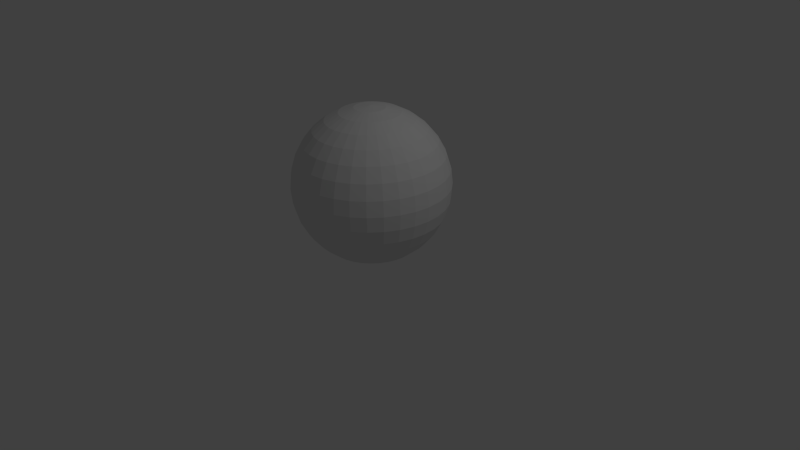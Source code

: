 # Source: Zeyworld.blend  (saved by Blender 2.70.0; exported with 4.5.12 LTS)
import bpy
from mathutils import Matrix  # noqa: F401  (used for matrix-valued properties, if any)

bpy.ops.wm.read_factory_settings(use_empty=True)
scene = bpy.context.scene
scene.name = 'Scene'

# ---- collections
col_collection_1 = bpy.data.collections.new('Collection 1'); scene.collection.children.link(col_collection_1)

# ---- world
world_world = bpy.data.worlds.new('World'); scene.world = world_world
world_world.color = (0.05088, 0.05088, 0.05088)
world_world.use_sun_shadow = False
world_world.sun_shadow_jitter_overblur = 0.0
world_world.cycles.sampling_method = 'MANUAL'
world_world.cycles.sample_map_resolution = 256

# ---- cameras
cam_camera = bpy.data.cameras.new('Camera')
cam_camera.clip_end = 100.0
cam_camera.lens = 35.0
cam_camera.sensor_width = 32.0
cam_camera.sensor_height = 18.0
cam_camera.ortho_scale = 7.314
cam_camera.dof.focus_distance = 0.0
cam_camera.dof.aperture_fstop = 128.0

# ---- lights
light_lamp = bpy.data.lights.new('Lamp', 'POINT')
light_lamp.transmission_factor = 0.0
light_lamp.cutoff_distance = 30.0
light_lamp.energy = 100.0
light_lamp.shadow_buffer_clip_start = 1.001
light_lamp.shadow_soft_size = 0.1
light_lamp.shadow_maximum_resolution = 0.006
light_lamp.use_absolute_resolution = True
light_lamp.cycles.use_multiple_importance_sampling = False

# ---- meshes
me_sphere = bpy.data.meshes.new('Sphere')
me_sphere.from_pydata([(-0.1951, 0.0, 1.981), (-0.3827, 0.0, 1.924), (-0.5556, 0.0, 1.831), (-0.7071, 0.0, 1.707), (-0.8315, 0.0, 1.556), (-0.9239, 0.0, 1.383), (-0.9808, 0.0, 1.195), (-1.0, 0.0, 1.0), (-0.9808, 0.0, 0.8049), (-0.9239, 0.0, 0.6173), (-0.8315, 0.0, 0.4444), (-0.7071, 0.0, 0.2929), (-0.5556, 0.0, 0.1685), (-0.3827, 0.0, 0.07612), (-0.1951, 0.0, 0.01921), (-0.1913, 0.03806, 1.981), (-0.3753, 0.07466, 1.924), (-0.5449, 0.1084, 1.831), (-0.6935, 0.1379, 1.707), (-0.8155, 0.1622, 1.556), (-0.9061, 0.1802, 1.383), (-0.9619, 0.1913, 1.195), (-0.9808, 0.1951, 1.0), (-0.9619, 0.1913, 0.8049), (-0.9061, 0.1802, 0.6173), (-0.8155, 0.1622, 0.4444), (-0.6935, 0.1379, 0.2929), (-0.5449, 0.1084, 0.1685), (-0.3753, 0.07466, 0.07612), (-0.1913, 0.03806, 0.01921), (-0.1802, 0.07466, 1.981), (-0.3536, 0.1464, 1.924), (-0.5133, 0.2126, 1.831), (-0.6533, 0.2706, 1.707), (-0.7682, 0.3182, 1.556), (-0.8536, 0.3536, 1.383), (-0.9061, 0.3753, 1.195), (-0.9239, 0.3827, 1.0), (-0.9061, 0.3753, 0.8049), (-0.8536, 0.3536, 0.6173), (-0.7682, 0.3182, 0.4444), (-0.6533, 0.2706, 0.2929), (-0.5133, 0.2126, 0.1685), (-0.3536, 0.1464, 0.07612), (-0.1802, 0.07466, 0.01921), (-0.1622, 0.1084, 1.981), (-0.3182, 0.2126, 1.924), (-0.4619, 0.3087, 1.831), (-0.5879, 0.3928, 1.707), (-0.6913, 0.4619, 1.556), (-0.7682, 0.5133, 1.383), (-0.8155, 0.5449, 1.195), (-0.8315, 0.5556, 1.0), (-0.8155, 0.5449, 0.8049), (-0.7682, 0.5133, 0.6173), (-0.6913, 0.4619, 0.4444), (-0.5879, 0.3928, 0.2929), (-0.4619, 0.3087, 0.1685), (-0.3182, 0.2126, 0.07612), (-0.1622, 0.1084, 0.01921), (-0.1379, 0.1379, 1.981), (-0.2706, 0.2706, 1.924), (-0.3928, 0.3928, 1.831), (-0.5, 0.5, 1.707), (-0.5879, 0.5879, 1.556), (-0.6533, 0.6533, 1.383), (-0.6935, 0.6935, 1.195), (-0.7071, 0.7071, 1.0), (-0.6935, 0.6935, 0.8049), (-0.6533, 0.6533, 0.6173), (-0.5879, 0.5879, 0.4444), (-0.5, 0.5, 0.2929), (-0.3928, 0.3928, 0.1685), (-0.2706, 0.2706, 0.07612), (-0.1379, 0.1379, 0.01921), (-0.1084, 0.1622, 1.981), (-0.2126, 0.3182, 1.924), (-0.3087, 0.4619, 1.831), (-0.3928, 0.5879, 1.707), (-0.4619, 0.6913, 1.556), (-0.5133, 0.7682, 1.383), (-0.5449, 0.8155, 1.195), (-0.5556, 0.8315, 1.0), (-0.5449, 0.8155, 0.8049), (-0.5133, 0.7682, 0.6173), (-0.4619, 0.6913, 0.4444), (-0.3928, 0.5879, 0.2929), (-0.3087, 0.4619, 0.1685), (-0.2126, 0.3182, 0.07612), (-0.1084, 0.1622, 0.01921), (-0.07466, 0.1802, 1.981), (-0.1464, 0.3536, 1.924), (-0.2126, 0.5133, 1.831), (-0.2706, 0.6533, 1.707), (-0.3182, 0.7682, 1.556), (-0.3536, 0.8536, 1.383), (-0.3753, 0.9061, 1.195), (-0.3827, 0.9239, 1.0), (-0.3753, 0.9061, 0.8049), (-0.3536, 0.8536, 0.6173), (-0.3182, 0.7682, 0.4444), (-0.2706, 0.6533, 0.2929), (-0.2126, 0.5133, 0.1685), (-0.1464, 0.3536, 0.07612), (-0.07466, 0.1802, 0.01921), (-0.03806, 0.1913, 1.981), (-0.07466, 0.3753, 1.924), (-0.1084, 0.5449, 1.831), (-0.1379, 0.6935, 1.707), (-0.1622, 0.8155, 1.556), (-0.1802, 0.9061, 1.383), (-0.1913, 0.9619, 1.195), (-0.1951, 0.9808, 1.0), (-0.1913, 0.9619, 0.8049), (-0.1802, 0.9061, 0.6173), (-0.1622, 0.8155, 0.4444), (-0.1379, 0.6935, 0.2929), (-0.1084, 0.5449, 0.1685), (-0.07466, 0.3753, 0.07612), (-0.03806, 0.1913, 0.01921), (3.266e-07, 0.1951, 1.981), (3.192e-07, 0.3827, 1.924), (3.117e-07, 0.5556, 1.831), (3.192e-07, 0.7071, 1.707), (3.341e-07, 0.8315, 1.556), (2.745e-07, 0.9239, 1.383), (3.937e-07, 0.9808, 1.195), (3.788e-07, 1.0, 1.0), (3.937e-07, 0.9808, 0.8049), (2.298e-07, 0.9239, 0.6173), (3.341e-07, 0.8315, 0.4444), (3.192e-07, 0.7071, 0.2929), (3.415e-07, 0.5556, 0.1685), (3.043e-07, 0.3827, 0.07612), (3.08e-07, 0.1951, 0.01921), (0.03806, 0.1913, 1.981), (0.07466, 0.3753, 1.924), (0.1084, 0.5449, 1.831), (0.138, 0.6935, 1.707), (0.1622, 0.8155, 1.556), (0.1802, 0.9061, 1.383), (0.1913, 0.9619, 1.195), (0.1951, 0.9808, 1.0), (0.1913, 0.9619, 0.8049), (0.1802, 0.9061, 0.6173), (0.1622, 0.8155, 0.4444), (0.138, 0.6935, 0.2929), (0.1084, 0.5449, 0.1685), (0.07466, 0.3753, 0.07612), (0.03806, 0.1913, 0.01921), (0.07466, 0.1802, 1.981), (0.1464, 0.3536, 1.924), (0.2126, 0.5133, 1.831), (0.2706, 0.6533, 1.707), (0.3182, 0.7682, 1.556), (0.3536, 0.8536, 1.383), (0.3753, 0.9061, 1.195), (0.3827, 0.9239, 1.0), (0.3753, 0.9061, 0.8049), (0.3536, 0.8536, 0.6173), (0.3182, 0.7682, 0.4444), (0.2706, 0.6533, 0.2929), (0.2126, 0.5133, 0.1685), (0.1464, 0.3536, 0.07612), (0.07466, 0.1802, 0.01921), (0.1084, 0.1622, 1.981), (0.2126, 0.3182, 1.924), (0.3087, 0.4619, 1.831), (0.3928, 0.5879, 1.707), (0.4619, 0.6913, 1.556), (0.5133, 0.7682, 1.383), (0.5449, 0.8155, 1.195), (0.5556, 0.8315, 1.0), (0.5449, 0.8155, 0.8049), (0.5133, 0.7682, 0.6173), (0.4619, 0.6913, 0.4444), (0.3928, 0.5879, 0.2929), (0.3087, 0.4619, 0.1685), (0.2126, 0.3182, 0.07612), (0.1084, 0.1622, 0.01921), (0.138, 0.1379, 1.981), (0.2706, 0.2706, 1.924), (0.3928, 0.3928, 1.831), (0.5, 0.5, 1.707), (0.5879, 0.5879, 1.556), (0.6533, 0.6533, 1.383), (0.6935, 0.6935, 1.195), (0.7071, 0.7071, 1.0), (0.6935, 0.6935, 0.8049), (0.6533, 0.6533, 0.6173), (0.5879, 0.5879, 0.4444), (0.5, 0.5, 0.2929), (0.3928, 0.3928, 0.1685), (0.2706, 0.2706, 0.07612), (0.138, 0.1379, 0.01921), (0.1622, 0.1084, 1.981), (0.3182, 0.2126, 1.924), (0.4619, 0.3087, 1.831), (0.5879, 0.3928, 1.707), (0.6913, 0.4619, 1.556), (0.7682, 0.5133, 1.383), (0.8155, 0.5449, 1.195), (0.8315, 0.5556, 1.0), (0.8155, 0.5449, 0.8049), (0.7682, 0.5133, 0.6173), (0.6913, 0.4619, 0.4444), (0.5879, 0.3928, 0.2929), (0.4619, 0.3087, 0.1685), (0.3182, 0.2126, 0.07612), (0.1622, 0.1084, 0.01921), (0.1802, 0.07466, 1.981), (0.3536, 0.1464, 1.924), (0.5133, 0.2126, 1.831), (0.6533, 0.2706, 1.707), (0.7682, 0.3182, 1.556), (0.8536, 0.3536, 1.383), (0.9061, 0.3753, 1.195), (0.9239, 0.3827, 1.0), (0.9061, 0.3753, 0.8049), (0.8536, 0.3536, 0.6173), (0.7682, 0.3182, 0.4444), (0.6533, 0.2706, 0.2929), (0.5133, 0.2126, 0.1685), (0.3536, 0.1464, 0.07612), (0.1802, 0.07466, 0.01921), (0.1913, 0.03806, 1.981), (0.3753, 0.07466, 1.924), (0.5449, 0.1084, 1.831), (0.6935, 0.1379, 1.707), (0.8155, 0.1622, 1.556), (0.9061, 0.1802, 1.383), (0.9619, 0.1913, 1.195), (0.9808, 0.1951, 1.0), (0.9619, 0.1913, 0.8049), (0.9061, 0.1802, 0.6173), (0.8155, 0.1622, 0.4444), (0.6935, 0.1379, 0.2929), (0.5449, 0.1084, 0.1685), (0.3753, 0.07466, 0.07612), (0.1913, 0.03806, 0.01921), (0.1951, -7.212e-09, 1.981), (0.3827, 4.122e-08, 1.924), (0.5556, 2.632e-08, 1.831), (0.7071, -2.584e-08, 1.707), (0.8315, -8.544e-08, 1.556), (0.9239, 6.357e-08, 1.383), (0.9808, -8.544e-08, 1.195), (1.0, -1.003e-07, 1.0), (0.9808, -8.544e-08, 0.8049), (0.9239, 6.357e-08, 0.6173), (0.8315, -8.544e-08, 0.4444), (0.7071, -2.584e-08, 0.2929), (0.5556, -1.094e-08, 0.1685), (0.3827, 3.964e-09, 0.07612), (0.1951, 3.964e-09, 0.01921), (0.1913, -0.03806, 1.981), (0.3753, -0.07466, 1.924), (0.5449, -0.1084, 1.831), (0.6935, -0.1379, 1.707), (0.8155, -0.1622, 1.556), (0.9061, -0.1802, 1.383), (0.9619, -0.1913, 1.195), (0.9808, -0.1951, 1.0), (0.9619, -0.1913, 0.8049), (0.9061, -0.1802, 0.6173), (0.8155, -0.1622, 0.4444), (0.6935, -0.1379, 0.2929), (0.5449, -0.1084, 0.1685), (0.3753, -0.07466, 0.07612), (0.1913, -0.03806, 0.01921), (0.1802, -0.07466, 1.981), (0.3536, -0.1464, 1.924), (0.5133, -0.2126, 1.831), (0.6533, -0.2706, 1.707), (0.7682, -0.3182, 1.556), (0.8536, -0.3536, 1.383), (0.9061, -0.3753, 1.195), (0.9239, -0.3827, 1.0), (0.9061, -0.3753, 0.8049), (0.8536, -0.3536, 0.6173), (0.7682, -0.3182, 0.4444), (0.6533, -0.2706, 0.2929), (0.5133, -0.2126, 0.1685), (0.3536, -0.1464, 0.07612), (0.1802, -0.07466, 0.01921), (0.1622, -0.1084, 1.981), (0.3182, -0.2126, 1.924), (0.4619, -0.3087, 1.831), (0.5879, -0.3928, 1.707), (0.6913, -0.4619, 1.556), (0.7682, -0.5133, 1.383), (0.8155, -0.5449, 1.195), (0.8315, -0.5556, 1.0), (0.8155, -0.5449, 0.8049), (0.7682, -0.5133, 0.6173), (0.6913, -0.4619, 0.4444), (0.5879, -0.3928, 0.2929), (0.4619, -0.3087, 0.1685), (0.3182, -0.2126, 0.07612), (0.1622, -0.1084, 0.01921), (0.138, -0.1379, 1.981), (0.2706, -0.2706, 1.924), (0.3928, -0.3928, 1.831), (0.5, -0.5, 1.707), (0.5879, -0.5879, 1.556), (0.6533, -0.6533, 1.383), (0.6935, -0.6935, 1.195), (0.7071, -0.7071, 1.0), (0.6935, -0.6935, 0.8049), (0.6533, -0.6533, 0.6173), (0.5879, -0.5879, 0.4444), (0.5, -0.5, 0.2929), (0.3928, -0.3928, 0.1685), (0.2706, -0.2706, 0.07612), (0.1379, -0.1379, 0.01921), (0.1084, -0.1622, 1.981), (0.2126, -0.3182, 1.924), (0.3087, -0.4619, 1.831), (0.3928, -0.5879, 1.707), (0.4619, -0.6913, 1.556), (0.5133, -0.7682, 1.383), (0.5449, -0.8155, 1.195), (0.5556, -0.8315, 1.0), (0.5449, -0.8155, 0.8049), (0.5133, -0.7682, 0.6173), (0.4619, -0.6913, 0.4444), (0.3928, -0.5879, 0.2929), (0.3087, -0.4619, 0.1685), (0.2126, -0.3182, 0.07612), (0.1084, -0.1622, 0.01921), (3.258e-07, 0.0, 0.0), (0.07466, -0.1802, 1.981), (0.1464, -0.3536, 1.924), (0.2126, -0.5133, 1.831), (0.2706, -0.6533, 1.707), (0.3182, -0.7682, 1.556), (0.3536, -0.8536, 1.383), (0.3753, -0.9061, 1.195), (0.3827, -0.9239, 1.0), (0.3753, -0.9061, 0.8049), (0.3536, -0.8536, 0.6173), (0.3182, -0.7682, 0.4444), (0.2706, -0.6533, 0.2929), (0.2126, -0.5133, 0.1685), (0.1464, -0.3536, 0.07612), (0.07466, -0.1802, 0.01921), (0.03806, -0.1913, 1.981), (0.07466, -0.3753, 1.924), (0.1084, -0.5449, 1.831), (0.1379, -0.6935, 1.707), (0.1622, -0.8155, 1.556), (0.1802, -0.9061, 1.383), (0.1913, -0.9619, 1.195), (0.1951, -0.9808, 1.0), (0.1913, -0.9619, 0.8049), (0.1802, -0.9061, 0.6173), (0.1622, -0.8155, 0.4444), (0.1379, -0.6935, 0.2929), (0.1084, -0.5449, 0.1685), (0.07466, -0.3753, 0.07612), (0.03806, -0.1913, 0.01921), (3.117e-07, -0.1951, 1.981), (2.819e-07, -0.3827, 1.924), (2.819e-07, -0.5556, 1.831), (1.851e-07, -0.7071, 1.707), (1.404e-07, -0.8315, 1.556), (3.192e-07, -0.9239, 1.383), (9.567e-08, -0.9808, 1.195), (1.404e-07, -1.0, 1.0), (9.567e-08, -0.9808, 0.8049), (3.192e-07, -0.9239, 0.6173), (1.404e-07, -0.8315, 0.4444), (1.851e-07, -0.7071, 0.2929), (2.596e-07, -0.5556, 0.1685), (2.521e-07, -0.3827, 0.07612), (3.155e-07, -0.1951, 0.01921), (-0.03806, -0.1913, 1.981), (-0.07466, -0.3753, 1.924), (-0.1084, -0.5449, 1.831), (-0.1379, -0.6935, 1.707), (-0.1622, -0.8155, 1.556), (-0.1802, -0.9061, 1.383), (-0.1913, -0.9619, 1.195), (-0.1951, -0.9808, 1.0), (-0.1913, -0.9619, 0.8049), (-0.1802, -0.9061, 0.6173), (-0.1622, -0.8155, 0.4444), (-0.1379, -0.6935, 0.2929), (-0.1084, -0.5449, 0.1685), (-0.07466, -0.3753, 0.07612), (-0.03806, -0.1913, 0.01921), (-0.07466, -0.1802, 1.981), (-0.1464, -0.3536, 1.924), (-0.2126, -0.5133, 1.831), (-0.2706, -0.6533, 1.707), (-0.3182, -0.7682, 1.556), (-0.3536, -0.8536, 1.383), (-0.3753, -0.9061, 1.195), (-0.3827, -0.9239, 1.0), (-0.3753, -0.9061, 0.8049), (-0.3536, -0.8536, 0.6173), (-0.3182, -0.7682, 0.4444), (-0.2706, -0.6533, 0.2929), (-0.2126, -0.5133, 0.1685), (-0.1464, -0.3536, 0.07612), (-0.07466, -0.1802, 0.01921), (-0.1084, -0.1622, 1.981), (-0.2126, -0.3182, 1.924), (-0.3087, -0.4619, 1.831), (-0.3928, -0.5879, 1.707), (-0.4619, -0.6913, 1.556), (-0.5133, -0.7682, 1.383), (-0.5449, -0.8155, 1.195), (-0.5556, -0.8315, 1.0), (-0.5449, -0.8155, 0.8049), (-0.5133, -0.7682, 0.6173), (-0.4619, -0.6913, 0.4444), (-0.3928, -0.5879, 0.2929), (-0.3087, -0.4619, 0.1685), (-0.2126, -0.3182, 0.07612), (-0.1084, -0.1622, 0.01921), (-0.1379, -0.1379, 1.981), (-0.2706, -0.2706, 1.924), (-0.3928, -0.3928, 1.831), (-0.5, -0.5, 1.707), (-0.5879, -0.5879, 1.556), (-0.6533, -0.6533, 1.383), (-0.6935, -0.6935, 1.195), (-0.7071, -0.7071, 1.0), (-0.6935, -0.6935, 0.8049), (-0.6533, -0.6533, 0.6173), (-0.5879, -0.5879, 0.4444), (-0.5, -0.5, 0.2929), (-0.3928, -0.3928, 0.1685), (-0.2706, -0.2706, 0.07612), (-0.1379, -0.1379, 0.01921), (-0.1622, -0.1084, 1.981), (-0.3182, -0.2126, 1.924), (-0.4619, -0.3087, 1.831), (-0.5879, -0.3928, 1.707), (-0.6913, -0.4619, 1.556), (-0.7682, -0.5133, 1.383), (-0.8155, -0.5449, 1.195), (-0.8315, -0.5556, 1.0), (-0.8155, -0.5449, 0.8049), (-0.7682, -0.5133, 0.6173), (-0.6913, -0.4619, 0.4444), (-0.5879, -0.3928, 0.2929), (-0.4619, -0.3087, 0.1685), (-0.3182, -0.2126, 0.07612), (-0.1622, -0.1084, 0.01921), (2.48e-08, -1.247e-07, 2.0), (-0.1802, -0.07466, 1.981), (-0.3536, -0.1464, 1.924), (-0.5133, -0.2126, 1.831), (-0.6533, -0.2706, 1.707), (-0.7682, -0.3182, 1.556), (-0.8536, -0.3536, 1.383), (-0.9061, -0.3753, 1.195), (-0.9239, -0.3827, 1.0), (-0.9061, -0.3753, 0.8049), (-0.8536, -0.3536, 0.6173), (-0.7682, -0.3182, 0.4444), (-0.6533, -0.2706, 0.2929), (-0.5133, -0.2126, 0.1685), (-0.3536, -0.1464, 0.07612), (-0.1802, -0.07466, 0.01921), (-0.1913, -0.03806, 1.981), (-0.3753, -0.07466, 1.924), (-0.5449, -0.1084, 1.831), (-0.6935, -0.1379, 1.707), (-0.8155, -0.1622, 1.556), (-0.9061, -0.1802, 1.383), (-0.9619, -0.1913, 1.195), (-0.9808, -0.1951, 1.0), (-0.9619, -0.1913, 0.8049), (-0.9061, -0.1802, 0.6173), (-0.8155, -0.1622, 0.4444), (-0.6935, -0.1379, 0.2929), (-0.5449, -0.1084, 0.1685), (-0.3753, -0.07466, 0.07612), (-0.1913, -0.03806, 0.01921)], [], [(4, 3, 18, 19), (2, 1, 16, 17), (13, 12, 27, 28), (11, 10, 25, 26), (9, 8, 23, 24), (7, 6, 21, 22), (5, 4, 19, 20), (3, 2, 17, 18), (14, 13, 28, 29), (1, 0, 15, 16), (12, 11, 26, 27), (10, 9, 24, 25), (8, 7, 22, 23), (6, 5, 20, 21), (25, 24, 39, 40), (23, 22, 37, 38), (21, 20, 35, 36), (19, 18, 33, 34), (17, 16, 31, 32), (28, 27, 42, 43), (26, 25, 40, 41), (24, 23, 38, 39), (22, 21, 36, 37), (20, 19, 34, 35), (18, 17, 32, 33), (29, 28, 43, 44), (16, 15, 30, 31), (27, 26, 41, 42), (40, 39, 54, 55), (38, 37, 52, 53), (36, 35, 50, 51), (34, 33, 48, 49), (32, 31, 46, 47), (43, 42, 57, 58), (41, 40, 55, 56), (39, 38, 53, 54), (37, 36, 51, 52), (35, 34, 49, 50), (33, 32, 47, 48), (44, 43, 58, 59), (31, 30, 45, 46), (42, 41, 56, 57), (55, 54, 69, 70), (53, 52, 67, 68), (51, 50, 65, 66), (49, 48, 63, 64), (47, 46, 61, 62), (58, 57, 72, 73), (56, 55, 70, 71), (54, 53, 68, 69), (52, 51, 66, 67), (50, 49, 64, 65), (48, 47, 62, 63), (59, 58, 73, 74), (46, 45, 60, 61), (57, 56, 71, 72), (70, 69, 84, 85), (68, 67, 82, 83), (66, 65, 80, 81), (64, 63, 78, 79), (62, 61, 76, 77), (73, 72, 87, 88), (71, 70, 85, 86), (69, 68, 83, 84), (67, 66, 81, 82), (65, 64, 79, 80), (63, 62, 77, 78), (74, 73, 88, 89), (61, 60, 75, 76), (72, 71, 86, 87), (85, 84, 99, 100), (83, 82, 97, 98), (81, 80, 95, 96), (79, 78, 93, 94), (77, 76, 91, 92), (88, 87, 102, 103), (86, 85, 100, 101), (84, 83, 98, 99), (82, 81, 96, 97), (80, 79, 94, 95), (78, 77, 92, 93), (89, 88, 103, 104), (76, 75, 90, 91), (87, 86, 101, 102), (100, 99, 114, 115), (98, 97, 112, 113), (96, 95, 110, 111), (94, 93, 108, 109), (92, 91, 106, 107), (103, 102, 117, 118), (101, 100, 115, 116), (99, 98, 113, 114), (97, 96, 111, 112), (95, 94, 109, 110), (93, 92, 107, 108), (104, 103, 118, 119), (91, 90, 105, 106), (102, 101, 116, 117), (115, 114, 129, 130), (113, 112, 127, 128), (111, 110, 125, 126), (109, 108, 123, 124), (107, 106, 121, 122), (118, 117, 132, 133), (116, 115, 130, 131), (114, 113, 128, 129), (112, 111, 126, 127), (110, 109, 124, 125), (108, 107, 122, 123), (119, 118, 133, 134), (106, 105, 120, 121), (117, 116, 131, 132), (130, 129, 144, 145), (128, 127, 142, 143), (126, 125, 140, 141), (124, 123, 138, 139), (122, 121, 136, 137), (133, 132, 147, 148), (131, 130, 145, 146), (129, 128, 143, 144), (127, 126, 141, 142), (125, 124, 139, 140), (123, 122, 137, 138), (134, 133, 148, 149), (121, 120, 135, 136), (132, 131, 146, 147), (145, 144, 159, 160), (143, 142, 157, 158), (141, 140, 155, 156), (139, 138, 153, 154), (137, 136, 151, 152), (148, 147, 162, 163), (146, 145, 160, 161), (144, 143, 158, 159), (142, 141, 156, 157), (140, 139, 154, 155), (138, 137, 152, 153), (149, 148, 163, 164), (136, 135, 150, 151), (147, 146, 161, 162), (160, 159, 174, 175), (158, 157, 172, 173), (156, 155, 170, 171), (154, 153, 168, 169), (152, 151, 166, 167), (163, 162, 177, 178), (161, 160, 175, 176), (159, 158, 173, 174), (157, 156, 171, 172), (155, 154, 169, 170), (153, 152, 167, 168), (164, 163, 178, 179), (151, 150, 165, 166), (162, 161, 176, 177), (175, 174, 189, 190), (173, 172, 187, 188), (171, 170, 185, 186), (169, 168, 183, 184), (167, 166, 181, 182), (178, 177, 192, 193), (176, 175, 190, 191), (174, 173, 188, 189), (172, 171, 186, 187), (170, 169, 184, 185), (168, 167, 182, 183), (179, 178, 193, 194), (166, 165, 180, 181), (177, 176, 191, 192), (190, 189, 204, 205), (188, 187, 202, 203), (186, 185, 200, 201), (184, 183, 198, 199), (182, 181, 196, 197), (193, 192, 207, 208), (191, 190, 205, 206), (189, 188, 203, 204), (187, 186, 201, 202), (185, 184, 199, 200), (183, 182, 197, 198), (194, 193, 208, 209), (181, 180, 195, 196), (192, 191, 206, 207), (205, 204, 219, 220), (203, 202, 217, 218), (201, 200, 215, 216), (199, 198, 213, 214), (197, 196, 211, 212), (208, 207, 222, 223), (206, 205, 220, 221), (204, 203, 218, 219), (202, 201, 216, 217), (200, 199, 214, 215), (198, 197, 212, 213), (209, 208, 223, 224), (196, 195, 210, 211), (207, 206, 221, 222), (220, 219, 234, 235), (218, 217, 232, 233), (216, 215, 230, 231), (214, 213, 228, 229), (212, 211, 226, 227), (223, 222, 237, 238), (221, 220, 235, 236), (219, 218, 233, 234), (217, 216, 231, 232), (215, 214, 229, 230), (213, 212, 227, 228), (224, 223, 238, 239), (211, 210, 225, 226), (222, 221, 236, 237), (235, 234, 249, 250), (233, 232, 247, 248), (231, 230, 245, 246), (229, 228, 243, 244), (227, 226, 241, 242), (238, 237, 252, 253), (236, 235, 250, 251), (234, 233, 248, 249), (232, 231, 246, 247), (230, 229, 244, 245), (228, 227, 242, 243), (239, 238, 253, 254), (226, 225, 240, 241), (237, 236, 251, 252), (250, 249, 264, 265), (248, 247, 262, 263), (246, 245, 260, 261), (244, 243, 258, 259), (242, 241, 256, 257), (253, 252, 267, 268), (251, 250, 265, 266), (249, 248, 263, 264), (247, 246, 261, 262), (245, 244, 259, 260), (243, 242, 257, 258), (254, 253, 268, 269), (241, 240, 255, 256), (252, 251, 266, 267), (265, 264, 279, 280), (263, 262, 277, 278), (261, 260, 275, 276), (259, 258, 273, 274), (257, 256, 271, 272), (268, 267, 282, 283), (266, 265, 280, 281), (264, 263, 278, 279), (262, 261, 276, 277), (260, 259, 274, 275), (258, 257, 272, 273), (269, 268, 283, 284), (256, 255, 270, 271), (267, 266, 281, 282), (280, 279, 294, 295), (278, 277, 292, 293), (276, 275, 290, 291), (274, 273, 288, 289), (272, 271, 286, 287), (283, 282, 297, 298), (281, 280, 295, 296), (279, 278, 293, 294), (277, 276, 291, 292), (275, 274, 289, 290), (273, 272, 287, 288), (284, 283, 298, 299), (271, 270, 285, 286), (282, 281, 296, 297), (295, 294, 309, 310), (293, 292, 307, 308), (291, 290, 305, 306), (289, 288, 303, 304), (287, 286, 301, 302), (298, 297, 312, 313), (296, 295, 310, 311), (294, 293, 308, 309), (292, 291, 306, 307), (290, 289, 304, 305), (288, 287, 302, 303), (299, 298, 313, 314), (286, 285, 300, 301), (297, 296, 311, 312), (310, 309, 324, 325), (308, 307, 322, 323), (306, 305, 320, 321), (304, 303, 318, 319), (302, 301, 316, 317), (313, 312, 327, 328), (311, 310, 325, 326), (309, 308, 323, 324), (307, 306, 321, 322), (305, 304, 319, 320), (303, 302, 317, 318), (314, 313, 328, 329), (301, 300, 315, 316), (312, 311, 326, 327), (325, 324, 340, 341), (323, 322, 338, 339), (321, 320, 336, 337), (319, 318, 334, 335), (317, 316, 332, 333), (328, 327, 343, 344), (326, 325, 341, 342), (324, 323, 339, 340), (322, 321, 337, 338), (320, 319, 335, 336), (318, 317, 333, 334), (329, 328, 344, 345), (316, 315, 331, 332), (327, 326, 342, 343), (341, 340, 355, 356), (339, 338, 353, 354), (337, 336, 351, 352), (335, 334, 349, 350), (333, 332, 347, 348), (344, 343, 358, 359), (342, 341, 356, 357), (340, 339, 354, 355), (338, 337, 352, 353), (336, 335, 350, 351), (334, 333, 348, 349), (345, 344, 359, 360), (332, 331, 346, 347), (343, 342, 357, 358), (356, 355, 370, 371), (354, 353, 368, 369), (352, 351, 366, 367), (350, 349, 364, 365), (348, 347, 362, 363), (359, 358, 373, 374), (357, 356, 371, 372), (355, 354, 369, 370), (353, 352, 367, 368), (351, 350, 365, 366), (349, 348, 363, 364), (360, 359, 374, 375), (347, 346, 361, 362), (358, 357, 372, 373), (371, 370, 385, 386), (369, 368, 383, 384), (367, 366, 381, 382), (365, 364, 379, 380), (363, 362, 377, 378), (374, 373, 388, 389), (372, 371, 386, 387), (370, 369, 384, 385), (368, 367, 382, 383), (366, 365, 380, 381), (364, 363, 378, 379), (375, 374, 389, 390), (362, 361, 376, 377), (373, 372, 387, 388), (386, 385, 400, 401), (384, 383, 398, 399), (382, 381, 396, 397), (380, 379, 394, 395), (378, 377, 392, 393), (389, 388, 403, 404), (387, 386, 401, 402), (385, 384, 399, 400), (383, 382, 397, 398), (381, 380, 395, 396), (379, 378, 393, 394), (390, 389, 404, 405), (377, 376, 391, 392), (388, 387, 402, 403), (401, 400, 415, 416), (399, 398, 413, 414), (397, 396, 411, 412), (395, 394, 409, 410), (393, 392, 407, 408), (404, 403, 418, 419), (402, 401, 416, 417), (400, 399, 414, 415), (398, 397, 412, 413), (396, 395, 410, 411), (394, 393, 408, 409), (405, 404, 419, 420), (392, 391, 406, 407), (403, 402, 417, 418), (416, 415, 430, 431), (414, 413, 428, 429), (412, 411, 426, 427), (410, 409, 424, 425), (408, 407, 422, 423), (419, 418, 433, 434), (417, 416, 431, 432), (415, 414, 429, 430), (413, 412, 427, 428), (411, 410, 425, 426), (409, 408, 423, 424), (420, 419, 434, 435), (407, 406, 421, 422), (418, 417, 432, 433), (431, 430, 445, 446), (429, 428, 443, 444), (427, 426, 441, 442), (425, 424, 439, 440), (423, 422, 437, 438), (434, 433, 448, 449), (432, 431, 446, 447), (430, 429, 444, 445), (428, 427, 442, 443), (426, 425, 440, 441), (424, 423, 438, 439), (435, 434, 449, 450), (422, 421, 436, 437), (433, 432, 447, 448), (446, 445, 461, 462), (444, 443, 459, 460), (442, 441, 457, 458), (440, 439, 455, 456), (438, 437, 453, 454), (449, 448, 464, 465), (447, 446, 462, 463), (445, 444, 460, 461), (443, 442, 458, 459), (441, 440, 456, 457), (439, 438, 454, 455), (450, 449, 465, 466), (437, 436, 452, 453), (448, 447, 463, 464), (462, 461, 476, 477), (460, 459, 474, 475), (458, 457, 472, 473), (456, 455, 470, 471), (454, 453, 468, 469), (465, 464, 479, 480), (463, 462, 477, 478), (461, 460, 475, 476), (459, 458, 473, 474), (457, 456, 471, 472), (455, 454, 469, 470), (466, 465, 480, 481), (453, 452, 467, 468), (464, 463, 478, 479), (330, 14, 29), (0, 451, 15), (330, 29, 44), (15, 451, 30), (330, 44, 59), (30, 451, 45), (330, 59, 74), (45, 451, 60), (330, 74, 89), (60, 451, 75), (330, 89, 104), (75, 451, 90), (330, 104, 119), (90, 451, 105), (330, 119, 134), (105, 451, 120), (330, 134, 149), (120, 451, 135), (330, 149, 164), (135, 451, 150), (330, 164, 179), (150, 451, 165), (330, 179, 194), (165, 451, 180), (330, 194, 209), (180, 451, 195), (330, 209, 224), (195, 451, 210), (330, 224, 239), (210, 451, 225), (330, 239, 254), (225, 451, 240), (330, 254, 269), (240, 451, 255), (330, 269, 284), (255, 451, 270), (330, 284, 299), (270, 451, 285), (330, 299, 314), (285, 451, 300), (330, 314, 329), (300, 451, 315), (330, 329, 345), (315, 451, 331), (330, 345, 360), (331, 451, 346), (330, 360, 375), (346, 451, 361), (330, 375, 390), (361, 451, 376), (330, 390, 405), (376, 451, 391), (330, 405, 420), (391, 451, 406), (330, 420, 435), (406, 451, 421), (330, 435, 450), (421, 451, 436), (330, 450, 466), (436, 451, 452), (330, 466, 481), (452, 451, 467), (477, 476, 9, 10), (475, 474, 7, 8), (473, 472, 5, 6), (471, 470, 3, 4), (330, 481, 14), (469, 468, 1, 2), (480, 479, 12, 13), (467, 451, 0), (478, 477, 10, 11), (476, 475, 8, 9), (474, 473, 6, 7), (472, 471, 4, 5), (470, 469, 2, 3), (481, 480, 13, 14), (468, 467, 0, 1), (479, 478, 11, 12)])
_uv = me_sphere.uv_layers.new(name='UVMap')
_uv.uv.foreach_set('vector', [0.5768, 0.9229, 0.5868, 0.9651, 0.5586, 0.9831, 0.5437, 0.9441, 0.7059, 0.6853, 0.7441, 0.6719, 0.7474, 0.6946, 0.7106, 0.7183, 0.9216, 0.3472, 0.9599, 0.3442, 0.9552, 0.3772, 0.9184, 0.3699, 0.46, 0.552, 0.4772, 0.5984, 0.444, 0.6196, 0.4318, 0.5701, 0.4953, 0.6504, 0.5138, 0.7062, 0.4747, 0.7312, 0.4585, 0.674, 0.5319, 0.7635, 0.5488, 0.8201, 0.5097, 0.8452, 0.492, 0.789, 0.564, 0.874, 0.5768, 0.9229, 0.5437, 0.9441, 0.5272, 0.8975, 0.6724, 0.701, 0.7059, 0.6853, 0.7106, 0.7183, 0.6784, 0.743, 0.8801, 0.3466, 0.9216, 0.3472, 0.9184, 0.3699, 0.8785, 0.3582, 0.7441, 0.6719, 0.7857, 0.6611, 0.7873, 0.6727, 0.7474, 0.6946, 0.4444, 0.5132, 0.46, 0.552, 0.4318, 0.5701, 0.4223, 0.5273, 0.4772, 0.5984, 0.4953, 0.6504, 0.4585, 0.674, 0.444, 0.6196, 0.5138, 0.7062, 0.5319, 0.7635, 0.492, 0.789, 0.4747, 0.7312, 0.5488, 0.8201, 0.564, 0.874, 0.5272, 0.8975, 0.5097, 0.8452, 0.444, 0.6196, 0.4585, 0.674, 0.4221, 0.6961, 0.4112, 0.6395, 0.4747, 0.7312, 0.492, 0.789, 0.4526, 0.8129, 0.4361, 0.7547, 0.5097, 0.8452, 0.5272, 0.8975, 0.4908, 0.9196, 0.4711, 0.8686, 0.5437, 0.9441, 0.5586, 0.9831, 0.5307, 1.0, 0.5109, 0.964, 0.7106, 0.7183, 0.7474, 0.6946, 0.7538, 0.7159, 0.7199, 0.7493, 0.9184, 0.3699, 0.9552, 0.3772, 0.9459, 0.4082, 0.912, 0.3913, 0.4318, 0.5701, 0.444, 0.6196, 0.4112, 0.6395, 0.4039, 0.587, 0.4585, 0.674, 0.4747, 0.7312, 0.4361, 0.7547, 0.4221, 0.6961, 0.492, 0.789, 0.5097, 0.8452, 0.4711, 0.8686, 0.4526, 0.8129, 0.5272, 0.8975, 0.5437, 0.9441, 0.5109, 0.964, 0.4908, 0.9196, 0.6784, 0.743, 0.7106, 0.7183, 0.7199, 0.7493, 0.6902, 0.7825, 0.8785, 0.3582, 0.9184, 0.3699, 0.912, 0.3913, 0.8752, 0.3691, 0.7474, 0.6946, 0.7873, 0.6727, 0.7906, 0.6836, 0.7538, 0.7159, 0.4223, 0.5273, 0.4318, 0.5701, 0.4039, 0.587, 0.4004, 0.5406, 0.4112, 0.6395, 0.4221, 0.6961, 0.3875, 0.7158, 0.3801, 0.6572, 0.4361, 0.7547, 0.4526, 0.8129, 0.4151, 0.8343, 0.3993, 0.7756, 0.4711, 0.8686, 0.4908, 0.9196, 0.4561, 0.9393, 0.4343, 0.8896, 0.6658, 0.8141, 0.6902, 0.7825, 0.7073, 0.818, 0.6859, 0.8559, 0.7199, 0.7493, 0.7538, 0.7159, 0.7631, 0.7352, 0.7333, 0.7773, 0.912, 0.3913, 0.9459, 0.4082, 0.9324, 0.4361, 0.9027, 0.4106, 0.4039, 0.587, 0.4112, 0.6395, 0.3801, 0.6572, 0.3774, 0.6021, 0.4221, 0.6961, 0.4361, 0.7547, 0.3993, 0.7756, 0.3875, 0.7158, 0.4526, 0.8129, 0.4711, 0.8686, 0.4343, 0.8896, 0.4151, 0.8343, 0.4908, 0.9196, 0.5109, 0.964, 0.4797, 0.9817, 0.4561, 0.9393, 0.6902, 0.7825, 0.7199, 0.7493, 0.7333, 0.7773, 0.7073, 0.818, 0.8752, 0.3691, 0.912, 0.3913, 0.9027, 0.4106, 0.8705, 0.3789, 0.7538, 0.7159, 0.7906, 0.6836, 0.7953, 0.6934, 0.7631, 0.7352, 0.4004, 0.5406, 0.4039, 0.587, 0.3774, 0.6021, 0.3795, 0.5525, 0.3801, 0.6572, 0.3875, 0.7158, 0.3559, 0.7324, 0.3517, 0.6722, 0.3993, 0.7756, 0.4151, 0.8343, 0.381, 0.8522, 0.3658, 0.7932, 0.4343, 0.8896, 0.4561, 0.9393, 0.4246, 0.956, 0.4008, 0.9072, 0.6859, 0.8559, 0.7073, 0.818, 0.7291, 0.8483, 0.7115, 0.8914, 0.7333, 0.7773, 0.7631, 0.7352, 0.7748, 0.7515, 0.7505, 0.801, 0.9027, 0.4106, 0.9324, 0.4361, 0.9153, 0.4599, 0.8909, 0.4269, 0.3774, 0.6021, 0.3801, 0.6572, 0.3517, 0.6722, 0.3533, 0.6148, 0.3875, 0.7158, 0.3993, 0.7756, 0.3658, 0.7932, 0.3559, 0.7324, 0.4151, 0.8343, 0.4343, 0.8896, 0.4008, 0.9072, 0.381, 0.8522, 0.4561, 0.9393, 0.4797, 0.9817, 0.4514, 0.9967, 0.4246, 0.956, 0.7073, 0.818, 0.7333, 0.7773, 0.7505, 0.801, 0.7291, 0.8483, 0.8705, 0.3789, 0.9027, 0.4106, 0.8909, 0.4269, 0.8645, 0.3873, 0.7631, 0.7352, 0.7953, 0.6934, 0.8013, 0.7017, 0.7748, 0.7515, 0.9324, 0.4361, 0.9585, 0.4547, 0.9367, 0.4849, 0.9153, 0.4599, 0.368, 0.384, 0.3495, 0.3271, 0.3773, 0.3119, 0.3931, 0.3704, 0.3658, 0.7932, 0.381, 0.8522, 0.3515, 0.8662, 0.337, 0.8069, 0.4008, 0.9072, 0.4246, 0.956, 0.3974, 0.9688, 0.3719, 0.9208, 0.7115, 0.8914, 0.7291, 0.8483, 0.7547, 0.872, 0.7417, 0.9194, 0.7505, 0.801, 0.7748, 0.7515, 0.7887, 0.7644, 0.7706, 0.8197, 0.8909, 0.4269, 0.9153, 0.4599, 0.8952, 0.4786, 0.8771, 0.4398, 0.3918, 0.4359, 0.368, 0.384, 0.3931, 0.3704, 0.4131, 0.4244, 0.3495, 0.3271, 0.337, 0.2672, 0.3665, 0.2511, 0.3773, 0.3119, 0.381, 0.8522, 0.4008, 0.9072, 0.3719, 0.9208, 0.3515, 0.8662, 0.6985, 0.9289, 0.7115, 0.8914, 0.7417, 0.9194, 0.732, 0.9599, 0.7291, 0.8483, 0.7505, 0.801, 0.7706, 0.8197, 0.7547, 0.872, 0.8645, 0.3873, 0.8909, 0.4269, 0.8771, 0.4398, 0.8574, 0.3938, 0.7748, 0.7515, 0.8013, 0.7017, 0.8084, 0.7083, 0.7887, 0.7644, 0.4199, 0.4808, 0.3918, 0.4359, 0.4131, 0.4244, 0.4367, 0.4717, 0.3931, 0.3704, 0.3773, 0.3119, 0.4103, 0.299, 0.4227, 0.3588, 0.3665, 0.2511, 0.361, 0.1904, 0.3967, 0.1764, 0.4015, 0.2374, 0.3611, 0.132, 0.3667, 0.07818, 0.3996, 0.06524, 0.3961, 0.1182, 0.7417, 0.9194, 0.7547, 0.872, 0.7832, 0.8884, 0.7752, 0.9386, 0.7706, 0.8197, 0.7887, 0.7644, 0.8041, 0.7733, 0.793, 0.8325, 0.8771, 0.4398, 0.8952, 0.4786, 0.8728, 0.4914, 0.8617, 0.4486, 0.4131, 0.4244, 0.3931, 0.3704, 0.4227, 0.3588, 0.4383, 0.4145, 0.3773, 0.3119, 0.3665, 0.2511, 0.4015, 0.2374, 0.4103, 0.299, 0.361, 0.1904, 0.3611, 0.132, 0.3961, 0.1182, 0.3967, 0.1764, 0.732, 0.9599, 0.7417, 0.9194, 0.7752, 0.9386, 0.7692, 0.9813, 0.7547, 0.872, 0.7706, 0.8197, 0.793, 0.8325, 0.7832, 0.8884, 0.8574, 0.3938, 0.8771, 0.4398, 0.8617, 0.4486, 0.8495, 0.3983, 0.7887, 0.7644, 0.8084, 0.7083, 0.8162, 0.7128, 0.8041, 0.7733, 0.4367, 0.4717, 0.4131, 0.4244, 0.4383, 0.4145, 0.4565, 0.4639, 0.4227, 0.3588, 0.4103, 0.299, 0.4471, 0.2888, 0.4559, 0.3496, 0.4015, 0.2374, 0.3967, 0.1764, 0.4366, 0.1653, 0.4406, 0.2265, 0.3961, 0.1182, 0.3996, 0.06524, 0.4365, 0.05499, 0.4352, 0.1074, 0.7752, 0.9386, 0.7832, 0.8884, 0.8134, 0.8967, 0.8107, 0.9484, 0.793, 0.8325, 0.8041, 0.7733, 0.8205, 0.7778, 0.8167, 0.8391, 0.8617, 0.4486, 0.8728, 0.4914, 0.8491, 0.498, 0.8453, 0.4531, 0.4383, 0.4145, 0.4227, 0.3588, 0.4559, 0.3496, 0.4665, 0.4066, 0.4103, 0.299, 0.4015, 0.2374, 0.4406, 0.2265, 0.4471, 0.2888, 0.3967, 0.1764, 0.3961, 0.1182, 0.4352, 0.1074, 0.4366, 0.1653, 0.7692, 0.9813, 0.7752, 0.9386, 0.8107, 0.9484, 0.8087, 0.9922, 0.7832, 0.8884, 0.793, 0.8325, 0.8167, 0.8391, 0.8134, 0.8967, 0.8495, 0.3983, 0.8617, 0.4486, 0.8453, 0.4531, 0.8412, 0.4006, 0.8041, 0.7733, 0.8162, 0.7128, 0.8246, 0.7151, 0.8205, 0.7778, 0.4565, 0.4639, 0.4383, 0.4145, 0.4665, 0.4066, 0.4786, 0.4577, 0.4559, 0.3496, 0.4471, 0.2888, 0.4864, 0.2816, 0.4912, 0.3431, 0.4406, 0.2265, 0.4366, 0.1653, 0.479, 0.1575, 0.4823, 0.2189, 0.4352, 0.1074, 0.4365, 0.05499, 0.4757, 0.04782, 0.4768, 0.09974, 0.8107, 0.9484, 0.8134, 0.8967, 0.8442, 0.8967, 0.8469, 0.9484, 0.8167, 0.8391, 0.8205, 0.7778, 0.8372, 0.7778, 0.8409, 0.8391, 0.8453, 0.4531, 0.8491, 0.498, 0.8248, 0.498, 0.8286, 0.4531, 0.4665, 0.4066, 0.4559, 0.3496, 0.4912, 0.3431, 0.4966, 0.4011, 0.4471, 0.2888, 0.4406, 0.2265, 0.4823, 0.2189, 0.4864, 0.2816, 0.4366, 0.1653, 0.4352, 0.1074, 0.4768, 0.09974, 0.479, 0.1575, 0.8087, 0.9922, 0.8107, 0.9484, 0.8469, 0.9484, 0.849, 0.9922, 0.8134, 0.8967, 0.8167, 0.8391, 0.8409, 0.8391, 0.8442, 0.8967, 0.8412, 0.4006, 0.8453, 0.4531, 0.8286, 0.4531, 0.8327, 0.4006, 0.8205, 0.7778, 0.8246, 0.7151, 0.8331, 0.7151, 0.8372, 0.7778, 0.4786, 0.4577, 0.4665, 0.4066, 0.4966, 0.4011, 0.5023, 0.4534, 0.4912, 0.3431, 0.4864, 0.2816, 0.5266, 0.2778, 0.5274, 0.3397, 0.4823, 0.2189, 0.479, 0.1575, 0.5225, 0.1534, 0.5249, 0.2149, 0.4768, 0.09974, 0.4757, 0.04782, 0.5159, 0.04399, 0.5195, 0.09568, 0.8469, 0.9484, 0.8442, 0.8967, 0.8745, 0.8884, 0.8825, 0.9386, 0.8409, 0.8391, 0.8372, 0.7778, 0.8535, 0.7733, 0.8647, 0.8325, 0.5081, 0.498, 0.5023, 0.4534, 0.5264, 0.4511, 0.5247, 0.4964, 0.4966, 0.4011, 0.4912, 0.3431, 0.5274, 0.3397, 0.5273, 0.3982, 0.4864, 0.2816, 0.4823, 0.2189, 0.5249, 0.2149, 0.5266, 0.2778, 0.479, 0.1575, 0.4768, 0.09974, 0.5195, 0.09568, 0.5225, 0.1534, 0.4757, 0.04782, 0.4757, 0.003734, 0.5119, 0.0002927, 0.5159, 0.04399, 0.8442, 0.8967, 0.8409, 0.8391, 0.8647, 0.8325, 0.8745, 0.8884, 0.8327, 0.4006, 0.8286, 0.4531, 0.8123, 0.4486, 0.8244, 0.3983, 0.8372, 0.7778, 0.8331, 0.7151, 0.8414, 0.7128, 0.8535, 0.7733, 0.5023, 0.4534, 0.4966, 0.4011, 0.5273, 0.3982, 0.5264, 0.4511, 0.5274, 0.3397, 0.5266, 0.2778, 0.5661, 0.2774, 0.563, 0.3394, 0.5249, 0.2149, 0.5225, 0.1534, 0.5654, 0.153, 0.5669, 0.2145, 0.5195, 0.09568, 0.5159, 0.04399, 0.5555, 0.04367, 0.5615, 0.09534, 0.8825, 0.9386, 0.8745, 0.8884, 0.9029, 0.872, 0.916, 0.9194, 0.8647, 0.8325, 0.8535, 0.7733, 0.8689, 0.7644, 0.8871, 0.8197, 0.8123, 0.4486, 0.8011, 0.4914, 0.7787, 0.4786, 0.7968, 0.4398, 0.5273, 0.3982, 0.5274, 0.3397, 0.563, 0.3394, 0.5576, 0.398, 0.5266, 0.2778, 0.5249, 0.2149, 0.5669, 0.2145, 0.5661, 0.2774, 0.5225, 0.1534, 0.5195, 0.09568, 0.5615, 0.09534, 0.5654, 0.153, 0.5159, 0.04399, 0.5119, 0.0002927, 0.5475, 0.0, 0.5555, 0.04367, 0.8745, 0.8884, 0.8647, 0.8325, 0.8871, 0.8197, 0.9029, 0.872, 0.8244, 0.3983, 0.8123, 0.4486, 0.7968, 0.4398, 0.8165, 0.3938, 0.8535, 0.7733, 0.8414, 0.7128, 0.8493, 0.7083, 0.8689, 0.7644, 0.5264, 0.4511, 0.5273, 0.3982, 0.5576, 0.398, 0.5502, 0.4509, 0.563, 0.3394, 0.5661, 0.2774, 0.6036, 0.2806, 0.5967, 0.3422, 0.5669, 0.2145, 0.5654, 0.153, 0.6059, 0.1565, 0.6067, 0.2179, 0.5615, 0.09534, 0.5555, 0.04367, 0.5929, 0.04685, 0.6012, 0.09872, 0.916, 0.9194, 0.9029, 0.872, 0.9286, 0.8483, 0.9461, 0.8914, 0.8871, 0.8197, 0.8689, 0.7644, 0.8828, 0.7515, 0.9072, 0.801, 0.7968, 0.4398, 0.7787, 0.4786, 0.7586, 0.4599, 0.783, 0.4269, 0.5576, 0.398, 0.563, 0.3394, 0.5967, 0.3422, 0.5862, 0.4004, 0.5661, 0.2774, 0.5669, 0.2145, 0.6067, 0.2179, 0.6036, 0.2806, 0.5654, 0.153, 0.5615, 0.09534, 0.6012, 0.09872, 0.6059, 0.1565, 0.9257, 0.9599, 0.916, 0.9194, 0.9461, 0.8914, 0.9591, 0.9289, 0.9029, 0.872, 0.8871, 0.8197, 0.9072, 0.801, 0.9286, 0.8483, 0.8165, 0.3938, 0.7968, 0.4398, 0.783, 0.4269, 0.8094, 0.3873, 0.8689, 0.7644, 0.8493, 0.7083, 0.8563, 0.7017, 0.8828, 0.7515, 0.5502, 0.4509, 0.5576, 0.398, 0.5862, 0.4004, 0.5727, 0.4528, 0.5967, 0.3422, 0.6036, 0.2806, 0.6374, 0.2872, 0.6271, 0.3482, 0.6067, 0.2179, 0.6059, 0.1565, 0.6425, 0.1636, 0.6426, 0.2249, 0.6012, 0.09872, 0.5929, 0.04685, 0.6267, 0.05343, 0.6372, 0.1057, 0.9461, 0.8914, 0.9286, 0.8483, 0.9504, 0.818, 0.9717, 0.8559, 0.9072, 0.801, 0.8828, 0.7515, 0.8946, 0.7352, 0.9243, 0.7773, 0.783, 0.4269, 0.7586, 0.4599, 0.7415, 0.4361, 0.7712, 0.4106, 0.5862, 0.4004, 0.5967, 0.3422, 0.6271, 0.3482, 0.6122, 0.4054, 0.6036, 0.2806, 0.6067, 0.2179, 0.6426, 0.2249, 0.6374, 0.2872, 0.6059, 0.1565, 0.6012, 0.09872, 0.6372, 0.1057, 0.6425, 0.1636, 0.9591, 0.9289, 0.9461, 0.8914, 0.9717, 0.8559, 0.9876, 0.8894, 0.9286, 0.8483, 0.9072, 0.801, 0.9243, 0.7773, 0.9504, 0.818, 0.8094, 0.3873, 0.783, 0.4269, 0.7712, 0.4106, 0.8034, 0.3789, 0.8828, 0.7515, 0.8563, 0.7017, 0.8624, 0.6934, 0.8946, 0.7352, 0.5727, 0.4528, 0.5862, 0.4004, 0.6122, 0.4054, 0.5931, 0.4568, 0.6271, 0.3482, 0.6374, 0.2872, 0.6664, 0.2969, 0.6532, 0.3569, 0.6426, 0.2249, 0.6425, 0.1636, 0.6739, 0.1741, 0.6734, 0.2352, 0.3082, 0.8885, 0.2821, 0.9387, 0.2572, 0.9182, 0.2818, 0.8668, 0.9717, 0.8559, 0.9504, 0.818, 0.9675, 0.7825, 0.9919, 0.8141, 0.9243, 0.7773, 0.8946, 0.7352, 0.9039, 0.7159, 0.9378, 0.7493, 0.7712, 0.4106, 0.7415, 0.4361, 0.728, 0.4082, 0.7619, 0.3913, 0.6122, 0.4054, 0.6271, 0.3482, 0.6532, 0.3569, 0.6343, 0.4129, 0.6374, 0.2872, 0.6426, 0.2249, 0.6734, 0.2352, 0.6664, 0.2969, 0.3288, 0.8331, 0.3082, 0.8885, 0.2818, 0.8668, 0.3019, 0.8109, 0.2821, 0.9387, 0.2515, 0.9816, 0.2292, 0.9632, 0.2572, 0.9182, 0.9504, 0.818, 0.9243, 0.7773, 0.9378, 0.7493, 0.9675, 0.7825, 0.8034, 0.3789, 0.7712, 0.4106, 0.7619, 0.3913, 0.7987, 0.3691, 0.8946, 0.7352, 0.8624, 0.6934, 0.8671, 0.6836, 0.9039, 0.7159, 0.5931, 0.4568, 0.6122, 0.4054, 0.6343, 0.4129, 0.6105, 0.4626, 0.3288, 0.6387, 0.3259, 0.6946, 0.2962, 0.672, 0.3021, 0.6183, 0.3168, 0.7528, 0.3019, 0.8109, 0.2698, 0.7865, 0.2853, 0.7288, 0.2818, 0.8668, 0.2572, 0.9182, 0.2276, 0.8956, 0.2503, 0.8428, 0.2292, 0.9632, 0.1987, 1.0, 0.1759, 0.9827, 0.2025, 0.9428, 0.9378, 0.7493, 0.9039, 0.7159, 0.9103, 0.6946, 0.947, 0.7183, 0.7619, 0.3913, 0.728, 0.4082, 0.7187, 0.3772, 0.7555, 0.3699, 0.6343, 0.4129, 0.6532, 0.3569, 0.6739, 0.3681, 0.6519, 0.4224, 0.3259, 0.6946, 0.3168, 0.7528, 0.2853, 0.7288, 0.2962, 0.672, 0.3019, 0.8109, 0.2818, 0.8668, 0.2503, 0.8428, 0.2698, 0.7865, 0.2572, 0.9182, 0.2292, 0.9632, 0.2025, 0.9428, 0.2276, 0.8956, 0.9675, 0.7825, 0.9378, 0.7493, 0.947, 0.7183, 0.9793, 0.743, 0.7987, 0.3691, 0.7619, 0.3913, 0.7555, 0.3699, 0.7954, 0.3582, 0.9039, 0.7159, 0.8671, 0.6836, 0.8703, 0.6727, 0.9103, 0.6946, 0.728, 0.4082, 0.6983, 0.4191, 0.6865, 0.3796, 0.7187, 0.3772, 0.3021, 0.6183, 0.2962, 0.672, 0.2628, 0.6482, 0.2721, 0.5968, 0.2853, 0.7288, 0.2698, 0.7865, 0.2337, 0.7607, 0.2499, 0.7035, 0.2503, 0.8428, 0.2276, 0.8956, 0.1942, 0.8717, 0.2149, 0.8175, 0.2025, 0.9428, 0.1759, 0.9827, 0.1504, 0.9644, 0.1724, 0.9213, 0.947, 0.7183, 0.9103, 0.6946, 0.9135, 0.6719, 0.9518, 0.6853, 0.7555, 0.3699, 0.7187, 0.3772, 0.714, 0.3442, 0.7523, 0.3472, 0.3028, 0.5697, 0.3021, 0.6183, 0.2721, 0.5968, 0.2772, 0.5514, 0.2962, 0.672, 0.2853, 0.7288, 0.2499, 0.7035, 0.2628, 0.6482, 0.2698, 0.7865, 0.2503, 0.8428, 0.2149, 0.8175, 0.2337, 0.7607, 0.2276, 0.8956, 0.2025, 0.9428, 0.1724, 0.9213, 0.1942, 0.8717, 0.9793, 0.743, 0.947, 0.7183, 0.9518, 0.6853, 0.9853, 0.701, 0.7954, 0.3582, 0.7555, 0.3699, 0.7523, 0.3472, 0.7938, 0.3466, 0.9103, 0.6946, 0.8703, 0.6727, 0.872, 0.6611, 0.9135, 0.6719, 0.7187, 0.3772, 0.6865, 0.3796, 0.6805, 0.3377, 0.714, 0.3442, 0.2721, 0.5968, 0.2628, 0.6482, 0.227, 0.624, 0.2399, 0.5751, 0.2499, 0.7035, 0.2337, 0.7607, 0.1949, 0.7345, 0.2119, 0.6778, 0.2149, 0.8175, 0.1942, 0.8717, 0.1584, 0.8475, 0.1769, 0.7918, 0.1724, 0.9213, 0.1504, 0.9644, 0.123, 0.9459, 0.1402, 0.8996, 0.9518, 0.6853, 0.9135, 0.6719, 0.9135, 0.6487, 0.9518, 0.6517, 0.7523, 0.3472, 0.714, 0.3442, 0.714, 0.3106, 0.7523, 0.3241, 0.2772, 0.5514, 0.2721, 0.5968, 0.2399, 0.5751, 0.2499, 0.5329, 0.2628, 0.6482, 0.2499, 0.7035, 0.2119, 0.6778, 0.227, 0.624, 0.2337, 0.7607, 0.2149, 0.8175, 0.1769, 0.7918, 0.1949, 0.7345, 0.1942, 0.8717, 0.1724, 0.9213, 0.1402, 0.8996, 0.1584, 0.8475, 0.9853, 0.701, 0.9518, 0.6853, 0.9518, 0.6517, 0.9853, 0.6583, 0.7938, 0.3466, 0.7523, 0.3472, 0.7523, 0.3241, 0.7938, 0.3348, 0.9135, 0.6719, 0.872, 0.6611, 0.872, 0.6493, 0.9135, 0.6487, 0.714, 0.3442, 0.6805, 0.3377, 0.6805, 0.2949, 0.714, 0.3106, 0.2399, 0.5751, 0.227, 0.624, 0.1902, 0.6004, 0.2067, 0.5539, 0.2119, 0.6778, 0.1949, 0.7345, 0.1551, 0.709, 0.1728, 0.6528, 0.1769, 0.7918, 0.1584, 0.8475, 0.1216, 0.8239, 0.1378, 0.7667, 0.1402, 0.8996, 0.123, 0.9459, 0.09483, 0.9279, 0.1071, 0.8784, 0.9518, 0.6517, 0.9135, 0.6487, 0.9103, 0.626, 0.947, 0.6188, 0.7523, 0.3241, 0.714, 0.3106, 0.7187, 0.2777, 0.7555, 0.3014, 0.2499, 0.5329, 0.2399, 0.5751, 0.2067, 0.5539, 0.2217, 0.5149, 0.227, 0.624, 0.2119, 0.6778, 0.1728, 0.6528, 0.1902, 0.6004, 0.1949, 0.7345, 0.1769, 0.7918, 0.1378, 0.7667, 0.1551, 0.709, 0.1584, 0.8475, 0.1402, 0.8996, 0.1071, 0.8784, 0.1216, 0.8239, 0.123, 0.9459, 0.1075, 0.9848, 0.08532, 0.9706, 0.09483, 0.9279, 0.7938, 0.3348, 0.7523, 0.3241, 0.7555, 0.3014, 0.7954, 0.3233, 0.9135, 0.6487, 0.872, 0.6493, 0.8703, 0.6377, 0.9103, 0.626, 0.714, 0.3106, 0.6805, 0.2949, 0.6865, 0.253, 0.7187, 0.2777, 0.2067, 0.5539, 0.1902, 0.6004, 0.1538, 0.5783, 0.174, 0.534, 0.1728, 0.6528, 0.1551, 0.709, 0.1157, 0.6851, 0.1341, 0.6294, 0.1378, 0.7667, 0.1216, 0.8239, 0.08516, 0.8019, 0.09912, 0.7433, 0.1071, 0.8784, 0.09483, 0.9279, 0.06695, 0.911, 0.0743, 0.8585, 0.947, 0.6188, 0.9103, 0.626, 0.9039, 0.6046, 0.9378, 0.5877, 0.7555, 0.3014, 0.7187, 0.2777, 0.728, 0.2466, 0.7619, 0.28, 0.2217, 0.5149, 0.2067, 0.5539, 0.174, 0.534, 0.1938, 0.498, 0.1902, 0.6004, 0.1728, 0.6528, 0.1341, 0.6294, 0.1538, 0.5783, 0.1551, 0.709, 0.1378, 0.7667, 0.09912, 0.7433, 0.1157, 0.6851, 0.1216, 0.8239, 0.1071, 0.8784, 0.0743, 0.8585, 0.08516, 0.8019, 0.09483, 0.9279, 0.08532, 0.9706, 0.06341, 0.9574, 0.06695, 0.911, 0.7954, 0.3233, 0.7555, 0.3014, 0.7619, 0.28, 0.7987, 0.3124, 0.9103, 0.626, 0.8703, 0.6377, 0.8671, 0.6268, 0.9039, 0.6046, 0.7187, 0.2777, 0.6865, 0.253, 0.6983, 0.2135, 0.728, 0.2466, 0.174, 0.534, 0.1538, 0.5783, 0.1192, 0.5586, 0.1428, 0.5162, 0.1341, 0.6294, 0.1157, 0.6851, 0.07816, 0.6637, 0.09734, 0.6084, 0.09912, 0.7433, 0.08516, 0.8019, 0.05052, 0.7821, 0.06235, 0.7224, 0.0743, 0.8585, 0.06695, 0.911, 0.04044, 0.8959, 0.04312, 0.8407, 0.9378, 0.5877, 0.9039, 0.6046, 0.8946, 0.5854, 0.9243, 0.5598, 0.7619, 0.28, 0.728, 0.2466, 0.7415, 0.2187, 0.7712, 0.2608, 0.6983, 0.2135, 0.6739, 0.1819, 0.694, 0.1401, 0.7154, 0.1779, 0.1538, 0.5783, 0.1341, 0.6294, 0.09734, 0.6084, 0.1192, 0.5586, 0.1157, 0.6851, 0.09912, 0.7433, 0.06235, 0.7224, 0.07816, 0.6637, 0.08516, 0.8019, 0.0743, 0.8585, 0.04312, 0.8407, 0.05052, 0.7821, 0.06695, 0.911, 0.06341, 0.9574, 0.04258, 0.9455, 0.04044, 0.8959, 0.7987, 0.3124, 0.7619, 0.28, 0.7712, 0.2608, 0.8034, 0.3026, 0.9039, 0.6046, 0.8671, 0.6268, 0.8624, 0.617, 0.8946, 0.5854, 0.728, 0.2466, 0.6983, 0.2135, 0.7154, 0.1779, 0.7415, 0.2187, 0.1428, 0.5162, 0.1192, 0.5586, 0.08763, 0.542, 0.1144, 0.5013, 0.09734, 0.6084, 0.07816, 0.6637, 0.04403, 0.6457, 0.06387, 0.5908, 0.06235, 0.7224, 0.05052, 0.7821, 0.01899, 0.7655, 0.02888, 0.7047, 0.04312, 0.8407, 0.04044, 0.8959, 0.01631, 0.8832, 0.01474, 0.8258, 0.9243, 0.5598, 0.8946, 0.5854, 0.8828, 0.569, 0.9072, 0.5361, 0.7712, 0.2608, 0.7415, 0.2187, 0.7586, 0.1949, 0.783, 0.2444, 0.7154, 0.1779, 0.694, 0.1401, 0.7197, 0.1045, 0.7372, 0.1477, 0.1192, 0.5586, 0.09734, 0.6084, 0.06387, 0.5908, 0.08763, 0.542, 0.07816, 0.6637, 0.06235, 0.7224, 0.02888, 0.7047, 0.04403, 0.6457, 0.05052, 0.7821, 0.04312, 0.8407, 0.01474, 0.8258, 0.01899, 0.7655, 0.9504, 0.5413, 0.9243, 0.5598, 0.9072, 0.5361, 0.9286, 0.511, 0.8034, 0.3026, 0.7712, 0.2608, 0.783, 0.2444, 0.8094, 0.2942, 0.8946, 0.5854, 0.8624, 0.617, 0.8563, 0.6087, 0.8828, 0.569, 0.7415, 0.2187, 0.7154, 0.1779, 0.7372, 0.1477, 0.7586, 0.1949, 0.7197, 0.1045, 0.7066, 0.06704, 0.7401, 0.036, 0.7498, 0.07657, 0.06387, 0.5908, 0.04403, 0.6457, 0.01459, 0.6318, 0.035, 0.5771, 0.0, 0.2308, 0.01253, 0.1709, 0.04038, 0.186, 0.02956, 0.2468, 0.03105, 0.1139, 0.05484, 0.06203, 0.07615, 0.0736, 0.05611, 0.1275, 0.9072, 0.5361, 0.8828, 0.569, 0.8689, 0.5562, 0.8871, 0.5174, 0.783, 0.2444, 0.7586, 0.1949, 0.7787, 0.1763, 0.7968, 0.2315, 0.7372, 0.1477, 0.7197, 0.1045, 0.7498, 0.07657, 0.7628, 0.1239, 0.08763, 0.542, 0.06387, 0.5908, 0.035, 0.5771, 0.06043, 0.5292, 0.04403, 0.6457, 0.02888, 0.7047, 0.0, 0.6911, 0.01459, 0.6318, 0.01253, 0.1709, 0.03105, 0.1139, 0.05611, 0.1275, 0.04038, 0.186, 0.05484, 0.06203, 0.08299, 0.0172, 0.09973, 0.02629, 0.07615, 0.0736, 0.8094, 0.2942, 0.783, 0.2444, 0.7968, 0.2315, 0.8165, 0.2877, 0.8828, 0.569, 0.8563, 0.6087, 0.8493, 0.6021, 0.8689, 0.5562, 0.7586, 0.1949, 0.7372, 0.1477, 0.7628, 0.1239, 0.7787, 0.1763, 0.7498, 0.07657, 0.7401, 0.036, 0.7773, 0.01462, 0.7833, 0.05733, 0.02413, 0.366, 0.02407, 0.3076, 0.05976, 0.3216, 0.05912, 0.3797, 0.02956, 0.2468, 0.04038, 0.186, 0.07335, 0.199, 0.06456, 0.2606, 0.05611, 0.1275, 0.07615, 0.0736, 0.1014, 0.0835, 0.08578, 0.1392, 0.8871, 0.5174, 0.8689, 0.5562, 0.8535, 0.5473, 0.8647, 0.5045, 0.7968, 0.2315, 0.7787, 0.1763, 0.8011, 0.1634, 0.8123, 0.2227, 0.7628, 0.1239, 0.7498, 0.07657, 0.7833, 0.05733, 0.7913, 0.1076, 0.02972, 0.4198, 0.02413, 0.366, 0.05912, 0.3797, 0.06268, 0.4327, 0.02407, 0.3076, 0.02956, 0.2468, 0.06456, 0.2606, 0.05976, 0.3216, 0.04038, 0.186, 0.05611, 0.1275, 0.08578, 0.1392, 0.07335, 0.199, 0.07615, 0.0736, 0.09973, 0.02629, 0.1196, 0.03407, 0.1014, 0.0835, 0.8165, 0.2877, 0.7968, 0.2315, 0.8123, 0.2227, 0.8244, 0.2831, 0.8689, 0.5562, 0.8493, 0.6021, 0.8414, 0.5976, 0.8535, 0.5473, 0.7787, 0.1763, 0.7628, 0.1239, 0.7913, 0.1076, 0.8011, 0.1634, 0.7833, 0.05733, 0.7773, 0.01462, 0.8168, 0.00372, 0.8188, 0.04752, 0.05912, 0.3797, 0.05976, 0.3216, 0.09961, 0.3327, 0.09821, 0.3906, 0.06456, 0.2606, 0.07335, 0.199, 0.1102, 0.2092, 0.1036, 0.2714, 0.08578, 0.1392, 0.1014, 0.0835, 0.1296, 0.09134, 0.1189, 0.1484, 0.8647, 0.5045, 0.8535, 0.5473, 0.8372, 0.5428, 0.8409, 0.498, 0.8123, 0.2227, 0.8011, 0.1634, 0.8248, 0.1569, 0.8286, 0.2182, 0.7913, 0.1076, 0.7833, 0.05733, 0.8188, 0.04752, 0.8215, 0.09923, 0.06268, 0.4327, 0.05912, 0.3797, 0.09821, 0.3906, 0.0995, 0.443, 0.05976, 0.3216, 0.06456, 0.2606, 0.1036, 0.2714, 0.09961, 0.3327, 0.07335, 0.199, 0.08578, 0.1392, 0.1189, 0.1484, 0.1102, 0.2092, 0.1014, 0.0835, 0.1196, 0.03407, 0.1417, 0.04023, 0.1296, 0.09134, 0.8244, 0.2831, 0.8123, 0.2227, 0.8286, 0.2182, 0.8327, 0.2808, 0.8535, 0.5473, 0.8414, 0.5976, 0.8331, 0.5953, 0.8372, 0.5428, 0.8011, 0.1634, 0.7913, 0.1076, 0.8215, 0.09923, 0.8248, 0.1569, 0.8188, 0.04752, 0.8168, 0.00372, 0.8571, 0.00372, 0.8551, 0.04752, 0.09821, 0.3906, 0.09961, 0.3327, 0.1421, 0.3405, 0.1399, 0.3982, 0.1036, 0.2714, 0.1102, 0.2092, 0.1494, 0.2164, 0.1453, 0.2791, 0.1189, 0.1484, 0.1296, 0.09134, 0.1596, 0.09683, 0.1542, 0.1549, 0.8409, 0.498, 0.8372, 0.5428, 0.8205, 0.5428, 0.8167, 0.498, 0.8286, 0.2182, 0.8248, 0.1569, 0.8491, 0.1569, 0.8453, 0.2182, 0.8215, 0.09923, 0.8188, 0.04752, 0.8551, 0.04752, 0.8524, 0.09923, 0.0995, 0.443, 0.09821, 0.3906, 0.1399, 0.3982, 0.1388, 0.4502, 0.09961, 0.3327, 0.1036, 0.2714, 0.1453, 0.2791, 0.1421, 0.3405, 0.1102, 0.2092, 0.1189, 0.1484, 0.1542, 0.1549, 0.1494, 0.2164, 0.1296, 0.09134, 0.1417, 0.04023, 0.1653, 0.04455, 0.1596, 0.09683, 0.8327, 0.2808, 0.8286, 0.2182, 0.8453, 0.2182, 0.8412, 0.2808, 0.8372, 0.5428, 0.8331, 0.5953, 0.8246, 0.5953, 0.8205, 0.5428, 0.8248, 0.1569, 0.8215, 0.09923, 0.8524, 0.09923, 0.8491, 0.1569, 0.1388, 0.4942, 0.1388, 0.4502, 0.1789, 0.454, 0.1749, 0.4977, 0.1399, 0.3982, 0.1421, 0.3405, 0.1856, 0.3446, 0.1825, 0.4023, 0.1453, 0.2791, 0.1494, 0.2164, 0.1896, 0.2202, 0.188, 0.2831, 0.1542, 0.1549, 0.1596, 0.09683, 0.1904, 0.09976, 0.1904, 0.1583, 0.1653, 0.04455, 0.1711, 0.0, 0.1878, 0.001584, 0.1895, 0.04684, 0.8453, 0.2182, 0.8491, 0.1569, 0.8728, 0.1634, 0.8617, 0.2227, 0.8524, 0.09923, 0.8551, 0.04752, 0.8906, 0.05733, 0.8826, 0.1076, 0.1388, 0.4502, 0.1399, 0.3982, 0.1825, 0.4023, 0.1789, 0.454, 0.1421, 0.3405, 0.1453, 0.2791, 0.188, 0.2831, 0.1856, 0.3446, 0.1494, 0.2164, 0.1542, 0.1549, 0.1904, 0.1583, 0.1896, 0.2202, 0.1596, 0.09683, 0.1653, 0.04455, 0.1895, 0.04684, 0.1904, 0.09976, 0.8412, 0.2808, 0.8453, 0.2182, 0.8617, 0.2227, 0.8495, 0.2831, 0.8205, 0.5428, 0.8246, 0.5953, 0.8162, 0.5976, 0.8041, 0.5473, 0.8491, 0.1569, 0.8524, 0.09923, 0.8826, 0.1076, 0.8728, 0.1634, 0.1749, 0.4977, 0.1789, 0.454, 0.2185, 0.4543, 0.2105, 0.498, 0.1825, 0.4023, 0.1856, 0.3446, 0.2284, 0.3449, 0.2245, 0.4026, 0.188, 0.2831, 0.1896, 0.2202, 0.2292, 0.2205, 0.23, 0.2835, 0.1904, 0.1583, 0.1904, 0.09976, 0.2206, 0.1, 0.226, 0.1586, 0.793, 0.5045, 0.8041, 0.5473, 0.7887, 0.5562, 0.7706, 0.5174, 0.8617, 0.2227, 0.8728, 0.1634, 0.8952, 0.1763, 0.8771, 0.2315, 0.8826, 0.1076, 0.8906, 0.05733, 0.9241, 0.07657, 0.9111, 0.1239, 0.1789, 0.454, 0.1825, 0.4023, 0.2245, 0.4026, 0.2185, 0.4543, 0.1856, 0.3446, 0.188, 0.2831, 0.23, 0.2835, 0.2284, 0.3449, 0.1896, 0.2202, 0.1904, 0.1583, 0.226, 0.1586, 0.2292, 0.2205, 0.1904, 0.09976, 0.1895, 0.04684, 0.2133, 0.04704, 0.2206, 0.1, 0.8495, 0.2831, 0.8617, 0.2227, 0.8771, 0.2315, 0.8574, 0.2877, 0.8041, 0.5473, 0.8162, 0.5976, 0.8084, 0.6021, 0.7887, 0.5562, 0.8728, 0.1634, 0.8826, 0.1076, 0.9111, 0.1239, 0.8952, 0.1763, 0.9241, 0.07657, 0.9338, 0.036, 0.9673, 0.06704, 0.9542, 0.1045, 0.2245, 0.4026, 0.2284, 0.3449, 0.2689, 0.3415, 0.2643, 0.3993, 0.23, 0.2835, 0.2292, 0.2205, 0.2666, 0.2174, 0.2697, 0.2801, 0.226, 0.1586, 0.2206, 0.1, 0.2493, 0.09757, 0.2597, 0.1557, 0.7706, 0.5174, 0.7887, 0.5562, 0.7748, 0.569, 0.7505, 0.5361, 0.8771, 0.2315, 0.8952, 0.1763, 0.9153, 0.1949, 0.8909, 0.2444, 0.9111, 0.1239, 0.9241, 0.07657, 0.9542, 0.1045, 0.9367, 0.1477, 0.2185, 0.4543, 0.2245, 0.4026, 0.2643, 0.3993, 0.2559, 0.4511, 0.2284, 0.3449, 0.23, 0.2835, 0.2697, 0.2801, 0.2689, 0.3415, 0.2292, 0.2205, 0.226, 0.1586, 0.2597, 0.1557, 0.2666, 0.2174, 0.2206, 0.1, 0.2133, 0.04704, 0.2358, 0.04512, 0.2493, 0.09757, 0.8574, 0.2877, 0.8771, 0.2315, 0.8909, 0.2444, 0.8645, 0.2942, 0.7887, 0.5562, 0.8084, 0.6021, 0.8013, 0.6087, 0.7748, 0.569, 0.8952, 0.1763, 0.9111, 0.1239, 0.9367, 0.1477, 0.9153, 0.1949, 0.9542, 0.1045, 0.9673, 0.06704, 0.9957, 0.1065, 0.9799, 0.1401, 0.2643, 0.3993, 0.2689, 0.3415, 0.3056, 0.3344, 0.3002, 0.3923, 0.2697, 0.2801, 0.2666, 0.2174, 0.3005, 0.2108, 0.3057, 0.2731, 0.2597, 0.1557, 0.2493, 0.09757, 0.2752, 0.09254, 0.2902, 0.1498, 0.7505, 0.5361, 0.7748, 0.569, 0.7631, 0.5854, 0.7333, 0.5598, 0.8909, 0.2444, 0.9153, 0.1949, 0.9324, 0.2187, 0.9027, 0.2608, 0.9367, 0.1477, 0.9542, 0.1045, 0.9799, 0.1401, 0.9585, 0.1779, 0.2559, 0.4511, 0.2643, 0.3993, 0.3002, 0.3923, 0.2898, 0.4445, 0.2689, 0.3415, 0.2697, 0.2801, 0.3057, 0.2731, 0.3056, 0.3344, 0.2666, 0.2174, 0.2597, 0.1557, 0.2902, 0.1498, 0.3005, 0.2108, 0.2493, 0.09757, 0.2358, 0.04512, 0.2561, 0.04117, 0.2752, 0.09254, 0.8645, 0.2942, 0.8909, 0.2444, 0.9027, 0.2608, 0.8705, 0.3026, 0.7748, 0.569, 0.8013, 0.6087, 0.7953, 0.617, 0.7631, 0.5854, 0.9153, 0.1949, 0.9367, 0.1477, 0.9585, 0.1779, 0.9324, 0.2187, 0.5885, 0.5164, 0.6191, 0.5593, 0.5942, 0.5798, 0.5661, 0.5348, 0.6451, 0.6094, 0.6658, 0.6649, 0.6389, 0.687, 0.6188, 0.6312, 0.3057, 0.2731, 0.3005, 0.2108, 0.3294, 0.2011, 0.3364, 0.2628, 0.2902, 0.1498, 0.2752, 0.09254, 0.2974, 0.08511, 0.3163, 0.1411, 0.7333, 0.5598, 0.7631, 0.5854, 0.7538, 0.6046, 0.7199, 0.5877, 0.9027, 0.2608, 0.9324, 0.2187, 0.9459, 0.2466, 0.912, 0.28, 0.9585, 0.1779, 0.9799, 0.1401, 1.0, 0.1819, 0.9756, 0.2135, 0.6191, 0.5593, 0.6451, 0.6094, 0.6188, 0.6312, 0.5942, 0.5798, 0.3056, 0.3344, 0.3057, 0.2731, 0.3364, 0.2628, 0.337, 0.3239, 0.3005, 0.2108, 0.2902, 0.1498, 0.3163, 0.1411, 0.3294, 0.2011, 0.2752, 0.09254, 0.2561, 0.04117, 0.2736, 0.03533, 0.2974, 0.08511, 0.8705, 0.3026, 0.9027, 0.2608, 0.912, 0.28, 0.8752, 0.3124, 0.7631, 0.5854, 0.7953, 0.617, 0.7906, 0.6268, 0.7538, 0.6046, 0.9324, 0.2187, 0.9585, 0.1779, 0.9756, 0.2135, 0.9459, 0.2466, 0.5661, 0.5348, 0.5942, 0.5798, 0.5645, 0.6024, 0.5394, 0.5552, 0.6188, 0.6312, 0.6389, 0.687, 0.6067, 0.7115, 0.5872, 0.6552, 0.6538, 0.7451, 0.6628, 0.8033, 0.6332, 0.8259, 0.6222, 0.7691, 0.3163, 0.1411, 0.2974, 0.08511, 0.315, 0.07556, 0.337, 0.1298, 0.7199, 0.5877, 0.7538, 0.6046, 0.7474, 0.626, 0.7106, 0.6188, 0.912, 0.28, 0.9459, 0.2466, 0.9552, 0.2777, 0.9184, 0.3014, 0.5356, 0.498, 0.5661, 0.5348, 0.5394, 0.5552, 0.5129, 0.5153, 0.5942, 0.5798, 0.6188, 0.6312, 0.5872, 0.6552, 0.5645, 0.6024, 0.6389, 0.687, 0.6538, 0.7451, 0.6222, 0.7691, 0.6067, 0.7115, 0.6628, 0.8033, 0.6658, 0.8593, 0.6391, 0.8797, 0.6332, 0.8259, 0.6902, 0.5768, 0.7199, 0.5877, 0.7106, 0.6188, 0.6784, 0.6163, 0.8752, 0.3124, 0.912, 0.28, 0.9184, 0.3014, 0.8785, 0.3233, 0.7538, 0.6046, 0.7906, 0.6268, 0.7873, 0.6377, 0.7474, 0.626, 0.9459, 0.2466, 0.9756, 0.2135, 0.9874, 0.253, 0.9552, 0.2777, 0.5394, 0.5552, 0.5645, 0.6024, 0.5311, 0.6263, 0.5094, 0.5766, 0.5872, 0.6552, 0.6067, 0.7115, 0.5706, 0.7373, 0.5518, 0.6805, 0.6222, 0.7691, 0.6332, 0.8259, 0.5998, 0.8498, 0.5868, 0.7945, 0.6391, 0.8797, 0.6397, 0.9283, 0.6142, 0.9465, 0.609, 0.9011, 0.7106, 0.6188, 0.7474, 0.626, 0.7441, 0.6487, 0.7059, 0.6517, 0.9184, 0.3014, 0.9552, 0.2777, 0.9599, 0.3106, 0.9216, 0.3241, 0.5129, 0.5153, 0.5394, 0.5552, 0.5094, 0.5766, 0.4873, 0.5335, 0.5645, 0.6024, 0.5872, 0.6552, 0.5518, 0.6805, 0.5311, 0.6263, 0.6067, 0.7115, 0.6222, 0.7691, 0.5868, 0.7945, 0.5706, 0.7373, 0.6332, 0.8259, 0.6391, 0.8797, 0.609, 0.9011, 0.5998, 0.8498, 0.6784, 0.6163, 0.7106, 0.6188, 0.7059, 0.6517, 0.6724, 0.6583, 0.8785, 0.3233, 0.9184, 0.3014, 0.9216, 0.3241, 0.8801, 0.3348, 0.7474, 0.626, 0.7873, 0.6377, 0.7857, 0.6493, 0.7441, 0.6487, 0.9552, 0.2777, 0.9874, 0.253, 0.9934, 0.2949, 0.9599, 0.3106, 0.837, 0.3425, 0.8801, 0.3466, 0.8785, 0.3582, 0.7857, 0.6611, 0.8288, 0.6535, 0.7873, 0.6727, 0.837, 0.3425, 0.8785, 0.3582, 0.8752, 0.3691, 0.7873, 0.6727, 0.8288, 0.6535, 0.7906, 0.6836, 0.837, 0.3425, 0.8752, 0.3691, 0.8705, 0.3789, 0.7906, 0.6836, 0.8288, 0.6535, 0.7953, 0.6934, 0.837, 0.3425, 0.8705, 0.3789, 0.8645, 0.3873, 0.7953, 0.6934, 0.8288, 0.6535, 0.8013, 0.7017, 0.837, 0.3425, 0.8645, 0.3873, 0.8574, 0.3938, 0.8013, 0.7017, 0.8288, 0.6535, 0.8084, 0.7083, 0.837, 0.3425, 0.8574, 0.3938, 0.8495, 0.3983, 0.8084, 0.7083, 0.8288, 0.6535, 0.8162, 0.7128, 0.837, 0.3425, 0.8495, 0.3983, 0.8412, 0.4006, 0.8162, 0.7128, 0.8288, 0.6535, 0.8246, 0.7151, 0.837, 0.3425, 0.8412, 0.4006, 0.8327, 0.4006, 0.8246, 0.7151, 0.8288, 0.6535, 0.8331, 0.7151, 0.837, 0.3425, 0.8327, 0.4006, 0.8244, 0.3983, 0.8331, 0.7151, 0.8288, 0.6535, 0.8414, 0.7128, 0.837, 0.3425, 0.8244, 0.3983, 0.8165, 0.3938, 0.8414, 0.7128, 0.8288, 0.6535, 0.8493, 0.7083, 0.837, 0.3425, 0.8165, 0.3938, 0.8094, 0.3873, 0.8493, 0.7083, 0.8288, 0.6535, 0.8563, 0.7017, 0.837, 0.3425, 0.8094, 0.3873, 0.8034, 0.3789, 0.8563, 0.7017, 0.8288, 0.6535, 0.8624, 0.6934, 0.837, 0.3425, 0.8034, 0.3789, 0.7987, 0.3691, 0.8624, 0.6934, 0.8288, 0.6535, 0.8671, 0.6836, 0.837, 0.3425, 0.7987, 0.3691, 0.7954, 0.3582, 0.8671, 0.6836, 0.8288, 0.6535, 0.8703, 0.6727, 0.837, 0.3425, 0.7954, 0.3582, 0.7938, 0.3466, 0.8703, 0.6727, 0.8288, 0.6535, 0.872, 0.6611, 0.837, 0.3425, 0.7938, 0.3466, 0.7938, 0.3348, 0.872, 0.6611, 0.8288, 0.6535, 0.872, 0.6493, 0.837, 0.3425, 0.7938, 0.3348, 0.7954, 0.3233, 0.872, 0.6493, 0.8288, 0.6535, 0.8703, 0.6377, 0.837, 0.3425, 0.7954, 0.3233, 0.7987, 0.3124, 0.8703, 0.6377, 0.8288, 0.6535, 0.8671, 0.6268, 0.837, 0.3425, 0.7987, 0.3124, 0.8034, 0.3026, 0.8671, 0.6268, 0.8288, 0.6535, 0.8624, 0.617, 0.837, 0.3425, 0.8034, 0.3026, 0.8094, 0.2942, 0.8624, 0.617, 0.8288, 0.6535, 0.8563, 0.6087, 0.837, 0.3425, 0.8094, 0.2942, 0.8165, 0.2877, 0.8563, 0.6087, 0.8288, 0.6535, 0.8493, 0.6021, 0.837, 0.3425, 0.8165, 0.2877, 0.8244, 0.2831, 0.8493, 0.6021, 0.8288, 0.6535, 0.8414, 0.5976, 0.837, 0.3425, 0.8244, 0.2831, 0.8327, 0.2808, 0.8414, 0.5976, 0.8288, 0.6535, 0.8331, 0.5953, 0.837, 0.3425, 0.8327, 0.2808, 0.8412, 0.2808, 0.8331, 0.5953, 0.8288, 0.6535, 0.8246, 0.5953, 0.837, 0.3425, 0.8412, 0.2808, 0.8495, 0.2831, 0.8246, 0.5953, 0.8288, 0.6535, 0.8162, 0.5976, 0.837, 0.3425, 0.8495, 0.2831, 0.8574, 0.2877, 0.8162, 0.5976, 0.8288, 0.6535, 0.8084, 0.6021, 0.837, 0.3425, 0.8574, 0.2877, 0.8645, 0.2942, 0.8084, 0.6021, 0.8288, 0.6535, 0.8013, 0.6087, 0.837, 0.3425, 0.8645, 0.2942, 0.8705, 0.3026, 0.8013, 0.6087, 0.8288, 0.6535, 0.7953, 0.617, 0.837, 0.3425, 0.8705, 0.3026, 0.8752, 0.3124, 0.7953, 0.617, 0.8288, 0.6535, 0.7906, 0.6268, 0.837, 0.3425, 0.8752, 0.3124, 0.8785, 0.3233, 0.7906, 0.6268, 0.8288, 0.6535, 0.7873, 0.6377, 0.837, 0.3425, 0.8785, 0.3233, 0.8801, 0.3348, 0.7873, 0.6377, 0.8288, 0.6535, 0.7857, 0.6493, 0.5094, 0.5766, 0.5311, 0.6263, 0.4953, 0.6504, 0.4772, 0.5984, 0.5518, 0.6805, 0.5706, 0.7373, 0.5319, 0.7635, 0.5138, 0.7062, 0.5868, 0.7945, 0.5998, 0.8498, 0.564, 0.874, 0.5488, 0.8201, 0.609, 0.9011, 0.6142, 0.9465, 0.5868, 0.9651, 0.5768, 0.9229, 0.837, 0.3425, 0.8801, 0.3348, 0.8801, 0.3466, 0.7059, 0.6517, 0.7441, 0.6487, 0.7441, 0.6719, 0.7059, 0.6853, 0.9216, 0.3241, 0.9599, 0.3106, 0.9599, 0.3442, 0.9216, 0.3472, 0.7857, 0.6493, 0.8288, 0.6535, 0.7857, 0.6611, 0.4873, 0.5335, 0.5094, 0.5766, 0.4772, 0.5984, 0.46, 0.552, 0.5311, 0.6263, 0.5518, 0.6805, 0.5138, 0.7062, 0.4953, 0.6504, 0.5706, 0.7373, 0.5868, 0.7945, 0.5488, 0.8201, 0.5319, 0.7635, 0.5998, 0.8498, 0.609, 0.9011, 0.5768, 0.9229, 0.564, 0.874, 0.6724, 0.6583, 0.7059, 0.6517, 0.7059, 0.6853, 0.6724, 0.701, 0.8801, 0.3348, 0.9216, 0.3241, 0.9216, 0.3472, 0.8801, 0.3466, 0.7441, 0.6487, 0.7857, 0.6493, 0.7857, 0.6611, 0.7441, 0.6719, 0.9599, 0.3106, 0.9934, 0.2949, 0.9934, 0.3377, 0.9599, 0.3442])
me_sphere.use_remesh_preserve_volume = False
me_sphere.use_remesh_preserve_attributes = False
me_sphere.use_mirror_vertex_groups = False
me_sphere.update()

# ---- objects
ob_sphere = bpy.data.objects.new('Sphere', me_sphere)
ob_lamp = bpy.data.objects.new('Lamp', light_lamp)
ob_camera = bpy.data.objects.new('Camera', cam_camera)

# ---- transforms, parenting, visibility, modifiers, constraints
ob_sphere.location = (0.0, 0.0, 0.0)
ob_sphere.lineart.crease_threshold = 0.0
ob_lamp.location = (4.076, 1.005, 5.904)
ob_lamp.rotation_euler = (0.6503, 0.05522, 1.866)
ob_lamp.lock_rotations_4d = False
ob_lamp.empty_display_type = 'ARROWS'
ob_lamp.color = (0.0, 0.0, 0.0, 0.0)
ob_lamp.lineart.crease_threshold = 0.0
ob_camera.location = (7.481, -6.508, 5.344)
ob_camera.rotation_euler = (1.109, 0.01082, 0.8149)
ob_camera.lock_rotations_4d = False
ob_camera.empty_display_type = 'ARROWS'
ob_camera.color = (0.0, 0.0, 0.0, 0.0)
ob_camera.display_type = 'WIRE'
ob_camera.lineart.crease_threshold = 0.0

# ---- collection membership
col_collection_1.objects.link(ob_sphere)
col_collection_1.objects.link(ob_lamp)
col_collection_1.objects.link(ob_camera)

# ---- scene / render settings (as saved in the file)
scene.camera = ob_camera
scene.frame_start = 1; scene.frame_end = 250; scene.frame_set(1)
scene.render.engine = 'BLENDER_EEVEE_NEXT'
scene.render.resolution_percentage = 50
scene.render.dither_intensity = 0.0
scene.cycles.use_denoising = False
scene.cycles.samples = 10
scene.cycles.sampling_pattern = 'TABULATED_SOBOL'
scene.cycles.light_sampling_threshold = 0.0
scene.cycles.use_adaptive_sampling = False
scene.cycles.use_light_tree = False
scene.cycles.blur_glossy = 0.0
scene.cycles.volume_bounces = 1
scene.cycles.pixel_filter_type = 'GAUSSIAN'
scene.cycles.sample_clamp_indirect = 0.0
scene.view_settings.view_transform = 'Standard'
bpy.context.view_layer.update()
